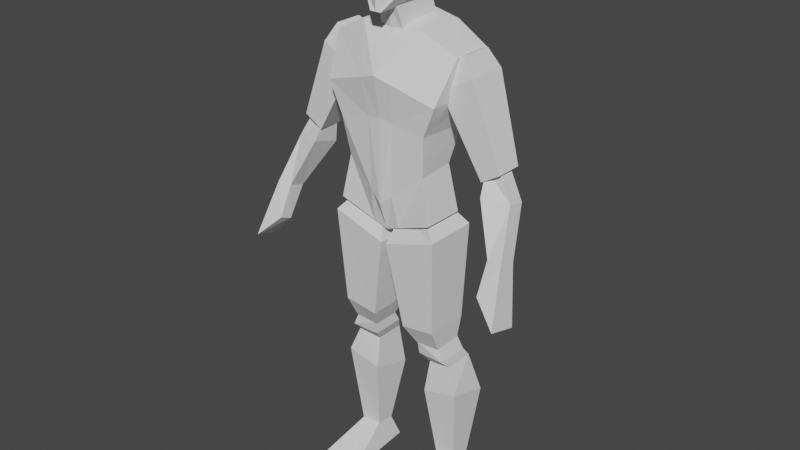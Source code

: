 # Source: body1.blend  (saved by Blender 3.6.11; exported with 4.5.12 LTS)
import bpy
from mathutils import Matrix  # noqa: F401  (used for matrix-valued properties, if any)

bpy.ops.wm.read_factory_settings(use_empty=True)
scene = bpy.context.scene
scene.name = 'Scene'

# ---- collections
col_collection = bpy.data.collections.new('Collection'); scene.collection.children.link(col_collection)

# ---- world
world_world = bpy.data.worlds.new('World'); scene.world = world_world
world_world.use_nodes = True; world_world.node_tree.nodes.clear()
_N = world_world.node_tree.nodes; _L = world_world.node_tree.links
n0 = _N.new('ShaderNodeOutputWorld'); n0.name = 'World Output'; n0.location = (300, 300)
n1 = _N.new('ShaderNodeBackground'); n1.name = 'Background'; n1.location = (10, 300)
n1.inputs[0].default_value = (0.05088, 0.05088, 0.05088, 1.0)
_L.new(n1.outputs[0], n0.inputs[0])
n0.is_active_output = True
world_world.color = (0.05088, 0.05088, 0.05088)
world_world.use_sun_shadow = False
world_world.sun_shadow_jitter_overblur = 0.0

# ---- meshes
me_cube_001 = bpy.data.meshes.new('Cube.001')
me_cube_001.from_pydata([(0.1715, 0.05607, 1.036), (0.2243, 0.1062, 1.56), (0.1715, -0.093, 1.038), (0.2243, -0.03497, 1.563), (0.0, -0.07981, 0.9723), (0.0, -0.05343, 1.617), (0.0, 0.111, 0.967), (0.0, 0.1123, 1.648), (0.2005, -0.1088, 1.426), (0.1583, -0.1035, 1.326), (0.1425, -0.08245, 1.188), (0.2005, 0.1352, 1.431), (0.1583, 0.08245, 1.315), (0.1425, 0.04288, 1.194), (0.0, 0.1502, 1.463), (0.0, 0.1052, 1.32), (0.0, 0.05757, 1.146), (0.0, -0.1378, 1.489), (0.0, -0.1123, 1.352), (0.0, -0.1135, 1.072), (0.1711, -0.04067, 1.456), (0.1539, -0.01891, 1.538), (0.1711, 0.1005, 1.456), (0.1539, 0.07873, 1.538), (0.2802, -0.04067, 1.512), (0.2453, -0.01891, 1.572), (0.2802, 0.1005, 1.512), (0.2453, 0.07873, 1.572), (0.3168, -0.03207, 1.208), (0.3168, 0.05926, 1.208), (0.3812, -0.03207, 1.247), (0.3812, 0.05926, 1.247), (0.3287, -0.05003, 1.168), (0.3171, -0.008947, 1.244), (0.3287, 0.04888, 1.139), (0.313, 0.04269, 1.244), (0.4161, -0.02321, 1.164), (0.3662, -0.009612, 1.255), (0.4161, 0.035, 1.151), (0.3605, 0.04168, 1.258), (0.3979, -0.1009, 1.011), (0.4018, -0.04093, 0.992), (0.448, -0.1056, 1.013), (0.448, -0.04307, 0.9957), (0.09146, -0.02772, 0.524), (0.09131, -0.03682, 0.5726), (0.09146, 0.08798, 0.524), (0.09131, 0.06083, 0.5726), (0.1878, -0.03414, 0.5276), (0.1693, -0.02797, 0.5805), (0.1878, 0.08156, 0.5276), (0.1693, 0.06967, 0.5805), (0.1099, 0.007066, 0.4814), (0.1099, 0.1109, 0.4814), (0.1923, 0.002942, 0.4938), (0.1923, 0.1068, 0.4938), (0.3996, -0.1513, 0.9097), (0.3996, -0.1061, 0.8916), (0.4805, -0.1853, 0.8343), (0.4805, -0.08051, 0.8045), (0.008648, -0.09811, 0.9288), (0.04142, -0.04717, 1.037), (0.008648, 0.0889, 0.9288), (0.04142, 0.03504, 1.037), (0.1923, -0.09811, 0.989), (0.1085, -0.04962, 1.085), (0.1923, 0.0889, 0.989), (0.1085, 0.03258, 1.085), (0.05975, -0.07429, 0.6367), (0.05975, 0.07987, 0.6367), (0.1788, -0.07429, 0.6519), (0.1788, 0.07987, 0.6519), (0.08848, -0.03527, 0.5666), (0.08848, 0.06677, 0.5666), (0.1731, -0.03527, 0.5744), (0.1731, 0.06677, 0.5744), (0.1031, -0.01306, 0.3722), (0.1031, 0.1361, 0.3255), (0.2267, -0.01306, 0.4019), (0.2267, 0.1361, 0.3552), (0.1313, 0.02369, 0.1007), (0.1313, 0.09081, 0.09084), (0.2041, 0.02369, 0.09367), (0.2041, 0.09081, 0.08377), (0.1013, -0.1456, 0.009104), (0.1164, 0.1219, 0.007608), (0.2486, -0.1445, 0.007608), (0.2486, 0.1219, 0.007608), (0.1108, -0.04822, 1.62), (0.04843, 0.1166, 0.9864), (0.04843, -0.08353, 0.9909), (0.1108, 0.1175, 1.621), (0.02972, 0.06313, 1.159), (0.02865, 0.1098, 1.32), (0.04453, 0.1512, 1.456), (0.04024, -0.1047, 1.105), (0.04471, -0.1098, 1.345), (0.05663, -0.1296, 1.471), (0.1313, 0.02369, 0.1007), (0.1013, -0.1456, 0.009104), (0.06024, 0.063, 1.853), (0.01895, 0.04905, 1.738), (0.06894, -0.09796, 1.851), (0.01895, -0.1252, 1.674), (0.0, 0.06801, 1.877), (0.0, 0.04905, 1.738), (0.0, -0.1083, 1.888), (0.0, -0.1252, 1.674), (0.06577, -0.0008188, 1.877), (0.01895, -0.04485, 1.676), (0.0, -0.02525, 1.913), (0.0, -0.04485, 1.676), (0.05739, 0.07233, 1.808), (0.07269, -0.09941, 1.804), (0.0, -0.1436, 1.751), (0.0, 0.08561, 1.777), (0.0, -0.0008188, 1.775), (0.07844, -0.0008188, 1.802), (0.05211, 0.06513, 1.747), (0.06125, -0.09735, 1.725), (0.0, -0.1252, 1.725), (0.0, 0.06747, 1.748), (0.0, -0.01692, 1.725), (0.05762, -0.01692, 1.71), (0.0, -0.06828, 1.683), (0.0, -0.05355, 1.592), (0.0, 0.09257, 1.604), (0.0, 0.05576, 1.755), (0.04389, -0.04717, 1.594), (0.03201, -0.07058, 1.683), (0.05053, 0.09571, 1.604), (0.04505, 0.05514, 1.757)], [], [(97, 88, 3, 8), (8, 3, 1, 11), (90, 2, 0, 89), (88, 5, 7, 91), (94, 91, 7, 14), (89, 92, 16, 6), (92, 93, 15, 16), (93, 94, 14, 15), (2, 10, 13, 0), (10, 9, 12, 13), (9, 8, 11, 12), (90, 95, 10, 2), (95, 96, 9, 10), (96, 97, 8, 9), (20, 21, 23, 22), (22, 23, 27, 26), (26, 27, 25, 24), (24, 25, 21, 20), (26, 24, 30, 31), (27, 23, 21, 25), (29, 31, 30, 28), (24, 20, 28, 30), (22, 26, 31, 29), (20, 22, 29, 28), (32, 33, 35, 34), (34, 35, 39, 38), (38, 39, 37, 36), (36, 37, 33, 32), (38, 36, 42, 43), (39, 35, 33, 37), (42, 40, 56, 58), (36, 32, 40, 42), (34, 38, 43, 41), (32, 34, 41, 40), (44, 45, 47, 46), (46, 47, 51, 50), (50, 51, 49, 48), (48, 49, 45, 44), (50, 48, 54, 55), (51, 47, 45, 49), (55, 54, 78, 79), (48, 44, 52, 54), (46, 50, 55, 53), (44, 46, 53, 52), (57, 59, 58, 56), (41, 43, 59, 57), (43, 42, 58, 59), (40, 41, 57, 56), (60, 61, 63, 62), (62, 63, 67, 66), (66, 67, 65, 64), (64, 65, 61, 60), (66, 64, 70, 71), (67, 63, 61, 65), (71, 70, 74, 75), (64, 60, 68, 70), (62, 66, 71, 69), (60, 62, 69, 68), (73, 75, 74, 72), (68, 69, 73, 72), (70, 68, 72, 74), (69, 71, 75, 73), (79, 78, 82, 83), (52, 53, 77, 76), (54, 52, 76, 78), (53, 55, 79, 77), (83, 82, 86, 87), (76, 77, 81, 80), (78, 76, 80, 82), (77, 79, 83, 81), (85, 87, 86, 84), (80, 81, 85, 84), (82, 80, 84, 86), (81, 83, 87, 85), (18, 17, 97, 96), (19, 18, 96, 95), (4, 19, 95, 90), (12, 11, 94, 93), (13, 12, 93, 92), (0, 13, 92, 89), (11, 1, 91, 94), (3, 88, 91, 1), (4, 90, 89, 6), (17, 5, 88, 97), (84, 80, 98, 99), (123, 109, 103, 119), (119, 103, 107, 120), (122, 111, 105, 121), (121, 105, 101, 118), (108, 110, 104, 100), (111, 109, 101, 105), (107, 103, 109, 111), (102, 106, 110, 108), (120, 107, 111, 122), (118, 101, 109, 123), (100, 112, 117, 108), (106, 114, 116, 110), (104, 115, 112, 100), (110, 116, 115, 104), (102, 113, 114, 106), (108, 117, 113, 102), (112, 118, 123, 117), (114, 120, 122, 116), (115, 121, 118, 112), (116, 122, 121, 115), (113, 119, 120, 114), (117, 123, 119, 113), (125, 124, 127, 126), (126, 127, 131, 130), (130, 131, 129, 128), (128, 129, 124, 125), (126, 130, 128, 125), (131, 127, 124, 129)])
_uv = me_cube_001.uv_layers.new(name='UVMap')
_uv.uv.foreach_set('vector', [0.6454, 0.4093, 0.7018, 0.4103, 0.6391, 0.5, 0.5984, 0.4965, 0.5984, 0.4965, 0.6391, 0.5, 0.6391, 0.75, 0.5984, 0.7535, 0.3139, 0.496, 0.4764, 0.4859, 0.4764, 0.7641, 0.3139, 0.754, 0.7187, 0.5, 0.75, 0.5, 0.75, 0.75, 0.7187, 0.75, 0.6454, 0.8407, 0.7018, 0.8397, 0.7264, 0.875, 0.6639, 0.875, 0.4764, 0.8437, 0.5327, 0.8427, 0.5389, 0.875, 0.4764, 0.875, 0.5327, 0.8427, 0.5891, 0.8417, 0.6014, 0.875, 0.5389, 0.875, 0.5891, 0.8417, 0.6454, 0.8407, 0.6639, 0.875, 0.6014, 0.875, 0.4764, 0.4859, 0.5171, 0.4894, 0.5171, 0.7606, 0.4764, 0.7641, 0.5171, 0.4894, 0.5578, 0.4929, 0.5578, 0.7571, 0.5171, 0.7606, 0.5578, 0.4929, 0.5984, 0.4965, 0.5984, 0.7535, 0.5578, 0.7571, 0.4764, 0.4063, 0.5327, 0.4073, 0.5171, 0.4894, 0.4764, 0.4859, 0.5327, 0.4073, 0.5891, 0.4083, 0.5578, 0.4929, 0.5171, 0.4894, 0.5891, 0.4083, 0.6454, 0.4093, 0.5984, 0.4965, 0.5578, 0.4929, 0.375, 0.0, 0.625, 0.0, 0.625, 0.25, 0.375, 0.25, 0.375, 0.25, 0.625, 0.25, 0.625, 0.5, 0.375, 0.5, 0.375, 0.5, 0.625, 0.5, 0.625, 0.75, 0.375, 0.75, 0.375, 0.75, 0.625, 0.75, 0.625, 1.0, 0.375, 1.0, 0.375, 0.5, 0.375, 0.75, 0.375, 0.75, 0.375, 0.5, 0.625, 0.5, 0.875, 0.5, 0.875, 0.75, 0.625, 0.75, 0.125, 0.5, 0.375, 0.5, 0.375, 0.75, 0.125, 0.75, 0.375, 0.75, 0.375, 1.0, 0.375, 1.0, 0.375, 0.75, 0.375, 0.25, 0.375, 0.5, 0.375, 0.5, 0.375, 0.25, 0.375, 0.0, 0.375, 0.25, 0.375, 0.25, 0.375, 0.0, 0.375, 0.0, 0.625, 0.0, 0.625, 0.25, 0.375, 0.25, 0.375, 0.25, 0.625, 0.25, 0.625, 0.5, 0.375, 0.5, 0.375, 0.5, 0.625, 0.5, 0.625, 0.75, 0.375, 0.75, 0.375, 0.75, 0.625, 0.75, 0.625, 1.0, 0.375, 1.0, 0.375, 0.5, 0.375, 0.75, 0.375, 0.75, 0.375, 0.5, 0.625, 0.5, 0.875, 0.5, 0.875, 0.75, 0.625, 0.75, 0.375, 0.75, 0.375, 1.0, 0.375, 1.0, 0.375, 0.75, 0.375, 0.75, 0.375, 1.0, 0.375, 1.0, 0.375, 0.75, 0.375, 0.25, 0.375, 0.5, 0.375, 0.5, 0.375, 0.25, 0.375, 0.0, 0.375, 0.25, 0.375, 0.25, 0.375, 0.0, 0.375, 0.0, 0.625, 0.0, 0.625, 0.25, 0.375, 0.25, 0.375, 0.25, 0.625, 0.25, 0.625, 0.5, 0.375, 0.5, 0.375, 0.5, 0.625, 0.5, 0.625, 0.75, 0.375, 0.75, 0.375, 0.75, 0.625, 0.75, 0.625, 1.0, 0.375, 1.0, 0.375, 0.5, 0.375, 0.75, 0.375, 0.75, 0.375, 0.5, 0.625, 0.5, 0.875, 0.5, 0.875, 0.75, 0.625, 0.75, 0.375, 0.5, 0.375, 0.75, 0.375, 0.75, 0.375, 0.5, 0.375, 0.75, 0.375, 1.0, 0.375, 1.0, 0.375, 0.75, 0.375, 0.25, 0.375, 0.5, 0.375, 0.5, 0.375, 0.25, 0.375, 0.0, 0.375, 0.25, 0.375, 0.25, 0.375, 0.0, 0.125, 0.5, 0.375, 0.5, 0.375, 0.75, 0.125, 0.75, 0.375, 0.25, 0.375, 0.5, 0.375, 0.5, 0.375, 0.25, 0.375, 0.5, 0.375, 0.75, 0.375, 0.75, 0.375, 0.5, 0.375, 0.0, 0.375, 0.25, 0.375, 0.25, 0.375, 0.0, 0.375, 0.0, 0.625, 0.0, 0.625, 0.25, 0.375, 0.25, 0.375, 0.25, 0.625, 0.25, 0.625, 0.5, 0.375, 0.5, 0.375, 0.5, 0.625, 0.5, 0.625, 0.75, 0.375, 0.75, 0.375, 0.75, 0.625, 0.75, 0.625, 1.0, 0.375, 1.0, 0.375, 0.5, 0.375, 0.75, 0.375, 0.75, 0.375, 0.5, 0.625, 0.5, 0.875, 0.5, 0.875, 0.75, 0.625, 0.75, 0.375, 0.5, 0.375, 0.75, 0.375, 0.75, 0.375, 0.5, 0.375, 0.75, 0.375, 1.0, 0.375, 1.0, 0.375, 0.75, 0.375, 0.25, 0.375, 0.5, 0.375, 0.5, 0.375, 0.25, 0.375, 0.0, 0.375, 0.25, 0.375, 0.25, 0.375, 0.0, 0.125, 0.5, 0.375, 0.5, 0.375, 0.75, 0.125, 0.75, 0.375, 0.0, 0.375, 0.25, 0.375, 0.25, 0.375, 0.0, 0.375, 0.75, 0.375, 1.0, 0.375, 1.0, 0.375, 0.75, 0.375, 0.25, 0.375, 0.5, 0.375, 0.5, 0.375, 0.25, 0.375, 0.5, 0.375, 0.75, 0.375, 0.75, 0.375, 0.5, 0.375, 0.0, 0.375, 0.25, 0.375, 0.25, 0.375, 0.0, 0.375, 0.75, 0.375, 1.0, 0.375, 1.0, 0.375, 0.75, 0.375, 0.25, 0.375, 0.5, 0.375, 0.5, 0.375, 0.25, 0.375, 0.5, 0.375, 0.75, 0.375, 0.75, 0.375, 0.5, 0.375, 0.0, 0.375, 0.25, 0.375, 0.25, 0.375, 0.0, 0.375, 0.75, 0.375, 1.0, 0.375, 1.0, 0.375, 0.75, 0.375, 0.25, 0.375, 0.5, 0.375, 0.5, 0.375, 0.25, 0.125, 0.5, 0.375, 0.5, 0.375, 0.75, 0.125, 0.75, 0.375, 0.0, 0.375, 0.25, 0.375, 0.25, 0.375, 0.0, 0.375, 0.75, 0.375, 1.0, 0.375, 1.0, 0.375, 0.75, 0.375, 0.25, 0.375, 0.5, 0.375, 0.5, 0.375, 0.25, 0.6014, 0.375, 0.6639, 0.375, 0.6454, 0.4093, 0.5891, 0.4083, 0.5389, 0.375, 0.6014, 0.375, 0.5891, 0.4083, 0.5327, 0.4073, 0.4764, 0.375, 0.5389, 0.375, 0.5327, 0.4073, 0.4764, 0.4063, 0.5578, 0.7571, 0.5984, 0.7535, 0.6454, 0.8407, 0.5891, 0.8417, 0.5171, 0.7606, 0.5578, 0.7571, 0.5891, 0.8417, 0.5327, 0.8427, 0.4764, 0.7641, 0.5171, 0.7606, 0.5327, 0.8427, 0.4764, 0.8437, 0.5984, 0.7535, 0.6391, 0.75, 0.7018, 0.8397, 0.6454, 0.8407, 0.6391, 0.5, 0.7187, 0.5, 0.7187, 0.75, 0.6391, 0.75, 0.25, 0.5, 0.3139, 0.496, 0.3139, 0.754, 0.25, 0.75, 0.6639, 0.375, 0.7264, 0.375, 0.7018, 0.4103, 0.6454, 0.4093, 0.375, 0.0, 0.375, 0.0, 0.375, 0.0, 0.375, 0.0, 0.5625, 0.1267, 0.625, 0.1267, 0.625, 0.25, 0.5625, 0.25, 0.5625, 0.25, 0.625, 0.25, 0.625, 0.5, 0.5625, 0.5, 0.5625, 0.6233, 0.625, 0.6233, 0.625, 0.75, 0.5625, 0.75, 0.5625, 0.75, 0.625, 0.75, 0.625, 1.0, 0.5625, 1.0, 0.125, 0.6233, 0.375, 0.6233, 0.375, 0.75, 0.125, 0.75, 0.625, 0.6233, 0.875, 0.6233, 0.875, 0.75, 0.625, 0.75, 0.625, 0.5, 0.875, 0.5, 0.875, 0.6233, 0.625, 0.6233, 0.125, 0.5, 0.375, 0.5, 0.375, 0.6233, 0.125, 0.6233, 0.5625, 0.5, 0.625, 0.5, 0.625, 0.6233, 0.5625, 0.6233, 0.5625, 0.0, 0.625, 0.0, 0.625, 0.1267, 0.5625, 0.1267, 0.375, 0.0, 0.5, 0.0, 0.5, 0.1267, 0.375, 0.1267, 0.375, 0.5, 0.5, 0.5, 0.5, 0.6233, 0.375, 0.6233, 0.375, 0.75, 0.5, 0.75, 0.5, 1.0, 0.375, 1.0, 0.375, 0.6233, 0.5, 0.6233, 0.5, 0.75, 0.375, 0.75, 0.375, 0.25, 0.5, 0.25, 0.5, 0.5, 0.375, 0.5, 0.375, 0.1267, 0.5, 0.1267, 0.5, 0.25, 0.375, 0.25, 0.5, 0.0, 0.5625, 0.0, 0.5625, 0.1267, 0.5, 0.1267, 0.5, 0.5, 0.5625, 0.5, 0.5625, 0.6233, 0.5, 0.6233, 0.5, 0.75, 0.5625, 0.75, 0.5625, 1.0, 0.5, 1.0, 0.5, 0.6233, 0.5625, 0.6233, 0.5625, 0.75, 0.5, 0.75, 0.5, 0.25, 0.5625, 0.25, 0.5625, 0.5, 0.5, 0.5, 0.5, 0.1267, 0.5625, 0.1267, 0.5625, 0.25, 0.5, 0.25, 0.375, 0.0, 0.625, 0.0, 0.625, 0.25, 0.375, 0.25, 0.375, 0.25, 0.625, 0.25, 0.6719, 0.4531, 0.3281, 0.4531, 0.3281, 0.4531, 0.6719, 0.4531, 0.6719, 0.7969, 0.3281, 0.7969, 0.3281, 0.7969, 0.6719, 0.7969, 0.625, 1.0, 0.375, 1.0, 0.125, 0.5, 0.3281, 0.4531, 0.3281, 0.7969, 0.125, 0.75, 0.6719, 0.4531, 0.875, 0.5, 0.875, 0.75, 0.6719, 0.7969])
me_cube_001.update()

# ---- objects
ob_empty = bpy.data.objects.new('Empty', None)
ob_empty_001 = bpy.data.objects.new('Empty.001', None)
ob_cube = bpy.data.objects.new('Cube', me_cube_001)

# ---- transforms, parenting, visibility, modifiers, constraints
ob_empty.location = (0.9048, 2.296, 0.9643)
ob_empty.rotation_euler = (1.571, -0.0, 0.0)
ob_empty.scale = (0.5741, 0.5741, 0.5741)
ob_empty.empty_display_type = 'IMAGE'
ob_empty.empty_display_size = 5.0
ob_empty_001.location = (-2.296, 0.1093, 0.9643)
ob_empty_001.rotation_euler = (1.571, -0.0, 1.571)
ob_empty_001.scale = (0.5741, 0.5741, 0.5741)
ob_empty_001.empty_display_type = 'IMAGE'
ob_empty_001.empty_display_size = 5.0
ob_cube.location = (0.0, 0.0, 0.0)
_m = ob_cube.modifiers.new('Mirror', 'MIRROR')
_m.use_clip = True

# ---- collection membership
col_collection.objects.link(ob_empty)
col_collection.objects.link(ob_empty_001)
col_collection.objects.link(ob_cube)

# ---- scene / render settings (as saved in the file)
scene.frame_start = 1; scene.frame_end = 250; scene.frame_set(188)
scene.render.engine = 'BLENDER_EEVEE_NEXT'
scene.cycles.sampling_pattern = 'TABULATED_SOBOL'
scene.view_settings.view_transform = 'Filmic'
bpy.context.view_layer.update()

# ---- added for rendering (the .blend has no active camera and no usable light): camera, sun
cam_auto = bpy.data.cameras.new('AutoCamera')
cam_auto.lens = 50.0
cam_auto.sensor_width = 36.0
cam_auto.clip_end = 1000.0
ob_auto_camera = bpy.data.objects.new('AutoCamera', cam_auto)
scene.collection.objects.link(ob_auto_camera)
ob_auto_camera.location = (1.99919, -2.41611, 2.55985)
ob_auto_camera.rotation_euler = (1.09748, -7.21219e-08, 0.694738)
scene.camera = ob_auto_camera
light_auto_sun = bpy.data.lights.new('AutoSun', 'SUN')
light_auto_sun.energy = 3.0
light_auto_sun.angle = 0.0523599
ob_auto_sun = bpy.data.objects.new('AutoSun', light_auto_sun)
scene.collection.objects.link(ob_auto_sun)
ob_auto_sun.rotation_euler = (0.872665, 0.174533, 0.523599)
bpy.context.view_layer.update()
